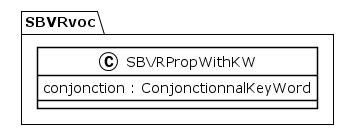

The diagram above was rendered by PlantUML. Its source (embedded in the PNG):
@startuml
!theme plain
package SBVRvoc {
class SBVRPropWithKW {
	 conjonction : ConjonctionnalKeyWord
}
}
@enduml